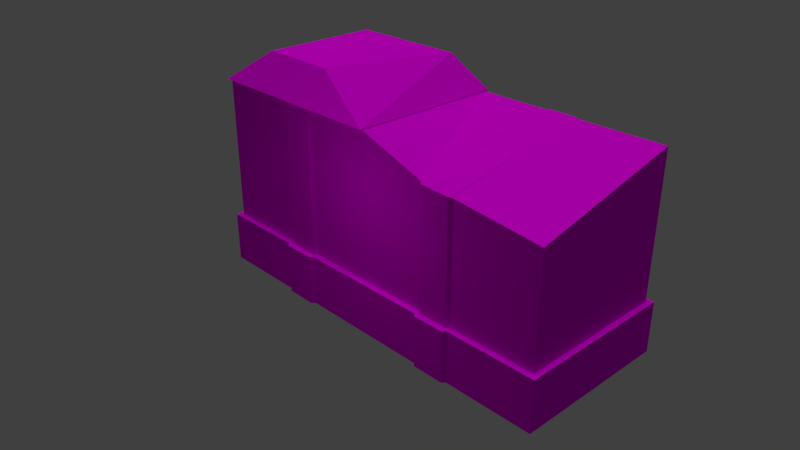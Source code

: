 # Source: Predio_2.blend  (saved by Blender 2.79.0; exported with 4.5.12 LTS)
import bpy
from mathutils import Matrix  # noqa: F401  (used for matrix-valued properties, if any)

bpy.ops.wm.read_factory_settings(use_empty=True)
scene = bpy.context.scene
scene.name = 'Scene'

# ---- collections
col_collection_1 = bpy.data.collections.new('Collection 1'); scene.collection.children.link(col_collection_1)

# ---- images (referenced by path relative to the original .blend; pixels are not part of the script)
import os
ASSET_DIR = os.environ.get("B2B_ASSET_DIR", "")  # directory of the original .blend (textures are referenced by path, not embedded)
HERE = os.path.dirname(os.path.abspath(__file__))  # packed textures are extracted next to this script under _unpacked/

def load_image(name, relpath, width, height, colorspace="sRGB"):
    """Load a texture the original file referenced (path relative to the .blend, or extracted next to this script)."""
    p = next((c for c in (os.path.join(HERE, relpath), os.path.join(ASSET_DIR, relpath)) if relpath and os.path.exists(c)), "")
    if p:
        img = bpy.data.images.load(p, check_existing=True)
        img.name = name
    else:  # same state as the original file: an image datablock whose file is absent (Cycles renders it pink)
        img = bpy.data.images.new(name, width, height)
        img.source = "FILE"
        img.filepath = "//" + (relpath or name)
    img.colorspace_settings.name = colorspace
    return img
img_predio_2_textured_png = load_image('Predio 2 Textured.png', 'Predio 2 Textured.png', 1024, 1024, 'sRGB')

# ---- materials (node trees are filled in below, after node groups)
mat_material_003 = bpy.data.materials.new('Material.003')
mat_material_003.alpha_threshold = 0.0
mat_material_003.roughness = 0.5

# ---- material node trees
mat_material_003.use_nodes = True; mat_material_003.node_tree.nodes.clear()
_N = mat_material_003.node_tree.nodes; _L = mat_material_003.node_tree.links
n0 = _N.new('ShaderNodeOutputMaterial'); n0.name = 'Material Output'; n0.location = (300, 300)
n1 = _N.new('ShaderNodeBsdfDiffuse'); n1.name = 'Diffuse BSDF'; n1.location = (10, 300)
n2 = _N.new('ShaderNodeTexImage'); n2.name = 'Image Texture'; n2.location = (-171, 332)
n2.width = 140
n2.image = img_predio_2_textured_png
_L.new(n1.outputs[0], n0.inputs[0])
_L.new(n2.outputs[0], n1.inputs[0])
n0.is_active_output = True

# ---- world
world_world = bpy.data.worlds.new('World'); scene.world = world_world
world_world.color = (0.05088, 0.05088, 0.05088)
world_world.use_sun_shadow = False
world_world.sun_shadow_jitter_overblur = 0.0
world_world.cycles.sampling_method = 'MANUAL'

# ---- cameras
cam_camera = bpy.data.cameras.new('Camera')
cam_camera.clip_end = 100.0
cam_camera.lens = 35.0
cam_camera.sensor_width = 32.0
cam_camera.sensor_height = 18.0
cam_camera.ortho_scale = 7.314
cam_camera.dof.focus_distance = 0.0

# ---- lights
light_point = bpy.data.lights.new('Point', 'POINT')
light_point.transmission_factor = 0.0
light_point.energy = 100.0
light_point.shadow_buffer_clip_start = 0.5
light_point.shadow_soft_size = 0.1
light_point.shadow_maximum_resolution = 0.006
light_point.use_absolute_resolution = True
light_sun = bpy.data.lights.new('Sun', 'SUN')
light_sun.transmission_factor = 0.0
light_sun.angle = 0.1993
light_sun.energy = 1.0
light_sun.shadow_buffer_clip_start = 0.5
light_sun.shadow_soft_size = 0.1
light_sun.shadow_cascade_max_distance = 1000.0

# ---- meshes
me_cube = bpy.data.meshes.new('Cube')
me_cube.from_pydata([(0.9017, 1.0, -1.0), (0.9017, -1.0, -1.0), (0.8784, 0.9354, 0.8957), (0.9017, 1.0, -0.504), (0.9017, -1.0, -0.504), (0.8784, 0.9354, -0.5006), (0.8784, -0.9354, -0.5006), (0.3267, 1.039, -1.0), (0.3267, -1.039, -1.0), (0.3267, 0.9717, 0.8957), (0.3267, 1.039, -0.504), (0.3267, -1.039, -0.504), (0.3267, 0.9717, -0.5006), (0.3267, -0.9717, -0.5006), (0.475, 1.039, -1.0), (0.475, -1.039, -1.0), (0.4654, 0.9717, 0.8957), (0.475, 1.039, -0.504), (0.475, -1.039, -0.504), (0.4654, 0.9717, -0.5006), (0.4654, -0.9717, -0.5006), (0.4868, 1.0, -1.0), (0.4868, -1.0, -1.0), (0.4764, 0.9354, 0.8957), (0.4868, 1.0, -0.504), (0.4868, -1.0, -0.504), (0.4764, 0.9354, -0.5006), (0.4764, -0.9354, -0.5006), (0.312, 1.0, -1.0), (0.312, -1.0, -1.0), (0.313, 0.9354, 0.8957), (0.312, 1.0, -0.504), (0.312, -1.0, -0.504), (0.313, 0.9354, -0.5006), (0.313, -0.9354, -0.5006), (-0.9017, 1.0, -1.0), (-0.9017, -1.0, -1.0), (-0.8784, 0.9354, 0.8957), (-0.8784, -0.9354, 0.8957), (-0.9017, 1.0, -0.504), (-0.9017, -1.0, -0.504), (-0.8784, 0.9354, -0.5006), (-0.8784, -0.9354, -0.5006), (-0.3267, 1.039, -1.0), (-0.3267, -1.039, -1.0), (-0.3267, 0.9717, 0.8957), (-0.3267, -0.9717, 0.8957), (-0.3267, 1.039, -0.504), (-0.3267, -1.039, -0.504), (-0.3267, 0.9717, -0.5006), (-0.3267, -0.9717, -0.5006), (-0.475, 1.039, -1.0), (-0.475, -1.039, -1.0), (-0.4654, 0.9717, 0.8957), (-0.4654, -0.9717, 0.8957), (-0.475, 1.039, -0.504), (-0.475, -1.039, -0.504), (-0.4654, 0.9717, -0.5006), (-0.4654, -0.9717, -0.5006), (-0.4868, 1.0, -1.0), (-0.4868, -1.0, -1.0), (-0.4764, 0.9354, 0.8957), (-0.4764, -0.9354, 0.8957), (-0.4868, 1.0, -0.504), (-0.4868, -1.0, -0.504), (-0.4764, 0.9354, -0.5006), (-0.4764, -0.9354, -0.5006), (-0.312, 1.0, -1.0), (-0.312, -1.0, -1.0), (-0.313, 0.9354, 0.8957), (-0.313, -0.9354, 0.8957), (-0.312, 1.0, -0.504), (-0.312, -1.0, -0.504), (-0.313, 0.9354, -0.5006), (-0.313, -0.9354, -0.5006), (0.0, 1.0, -1.0), (0.0, -1.0, -1.0), (0.0, 0.9354, 0.8957), (0.0, -0.9354, 0.8957), (0.0, 1.0, -0.504), (0.0, -1.0, -0.504), (0.0, 0.9354, -0.5006), (0.0, -0.9354, -0.5006), (-0.1312, 0.7194, 1.231), (-0.3212, -0.7194, 1.231), (-0.6756, 0.7194, 1.231), (-0.6756, -0.7194, 1.231), (-0.8942, -0.9688, 0.9082), (-2.98e-08, 0.9688, 0.9082), (-0.3103, 0.9688, 0.9082), (-2.98e-08, -0.9688, 0.9082), (-0.3239, -0.9691, 0.9082), (-0.3103, -0.9688, 0.9082), (-0.8942, 0.9688, 0.9082), (-0.4615, 0.9681, 0.9082), (-0.3239, 0.9681, 0.9082), (-0.4615, -0.9691, 0.9082), (-0.4724, 0.9688, 0.9082), (-0.4724, -0.9688, 0.9082), (0.3267, -0.9717, 0.6585), (0.313, -0.9354, 0.6685), (0.4654, -0.9717, 0.646), (0.4764, -0.9354, 0.6345), (0.8784, -0.9354, 0.551)], [], [(5, 2, 103, 6), (0, 3, 4, 1), (3, 5, 6, 4), (18, 20, 13, 11), (16, 19, 12, 9), (15, 18, 11, 8), (19, 17, 10, 12), (17, 14, 7, 10), (20, 101, 99, 13), (27, 102, 101, 20), (24, 21, 14, 17), (26, 24, 17, 19), (22, 25, 18, 15), (23, 26, 19, 16), (25, 27, 20, 18), (4, 6, 27, 25), (2, 5, 26, 23), (1, 4, 25, 22), (5, 3, 24, 26), (3, 0, 21, 24), (6, 103, 102, 27), (8, 29, 76, 75, 28, 7, 14, 21, 0, 1, 22, 15), (11, 13, 34, 32), (9, 12, 33, 30), (8, 11, 32, 29), (12, 10, 31, 33), (10, 7, 28, 31), (13, 99, 100, 34), (32, 34, 82, 80), (30, 33, 81, 77), (29, 32, 80, 76), (33, 31, 79, 81), (31, 28, 75, 79), (34, 100, 78, 82), (93, 87, 86, 85), (41, 42, 38, 37), (35, 36, 40, 39), (39, 40, 42, 41), (56, 48, 50, 58), (53, 45, 49, 57), (52, 44, 48, 56), (57, 49, 47, 55), (55, 47, 43, 51), (58, 50, 46, 54), (66, 58, 54, 62), (63, 55, 51, 59), (65, 57, 55, 63), (60, 52, 56, 64), (61, 53, 57, 65), (64, 56, 58, 66), (40, 64, 66, 42), (37, 61, 65, 41), (36, 60, 64, 40), (41, 65, 63, 39), (39, 63, 59, 35), (42, 66, 62, 38), (43, 67, 75, 76, 68, 44, 52, 60, 36, 35, 59, 51), (48, 72, 74, 50), (45, 69, 73, 49), (44, 68, 72, 48), (49, 73, 71, 47), (47, 71, 67, 43), (50, 74, 70, 46), (72, 80, 82, 74), (69, 77, 81, 73), (68, 76, 80, 72), (73, 81, 79, 71), (71, 79, 75, 67), (74, 82, 78, 70), (9, 99, 101, 16), (84, 83, 85, 86), (95, 94, 97, 93, 85, 83, 88, 89), (92, 90, 84, 86, 87, 98, 96, 91), (90, 88, 83, 84), (69, 45, 95, 89), (38, 62, 98, 87), (23, 102, 103, 2), (61, 37, 93, 97), (62, 54, 96, 98), (30, 77, 88, 90, 78, 100), (53, 61, 97, 94), (16, 101, 102, 23), (54, 46, 91, 96), (46, 70, 92, 91), (77, 69, 89, 88), (70, 78, 90, 92), (37, 38, 87, 93), (100, 99, 9, 30), (45, 53, 94, 95)])
_uv = me_cube.uv_layers.new(name='UVMap')
_uv.uv.foreach_set('vector', [0.8856, 0.4924, 0.8856, 0.7054, 0.6002, 0.6528, 0.6002, 0.4924, 0.8568, 0.0268, 0.8568, 0.1017, 0.5546, 0.1017, 0.5546, 0.02677, 0.8568, 0.1017, 0.847, 0.1068, 0.5686, 0.1069, 0.5546, 0.1017, 0.3922, 0.1202, 0.392, 0.1346, 0.3476, 0.1339, 0.348, 0.1209, 0.6241, 0.4203, 0.6244, 0.1395, 0.6638, 0.1389, 0.6611, 0.4206, 0.3947, 0.006179, 0.3922, 0.1202, 0.348, 0.1209, 0.3519, 0.006928, 0.6244, 0.1395, 0.624, 0.1246, 0.6641, 0.1243, 0.6638, 0.1389, 0.624, 0.1246, 0.6254, 0.008262, 0.6649, 0.008499, 0.6641, 0.1243, 0.392, 0.1346, 0.3895, 0.4181, 0.3481, 0.4182, 0.3476, 0.1339, 0.4065, 0.1353, 0.4009, 0.4187, 0.3895, 0.4181, 0.392, 0.1346, 0.6117, 0.1254, 0.6139, 0.008241, 0.6254, 0.008262, 0.624, 0.1246, 0.6101, 0.1387, 0.6117, 0.1254, 0.624, 0.1246, 0.6244, 0.1395, 0.408, 0.006627, 0.4078, 0.1203, 0.3922, 0.1202, 0.3947, 0.006179, 0.6105, 0.4198, 0.6101, 0.1387, 0.6244, 0.1395, 0.6241, 0.4203, 0.4078, 0.1203, 0.4065, 0.1353, 0.392, 0.1346, 0.3922, 0.1202, 0.4991, 0.1218, 0.4996, 0.1347, 0.4065, 0.1353, 0.4078, 0.1203, 0.01391, 0.7856, 0.01391, 0.4716, 0.1043, 0.4716, 0.1043, 0.7856, 0.4993, 0.004333, 0.4991, 0.1218, 0.4078, 0.1203, 0.408, 0.006627, 0.515, 0.1387, 0.5142, 0.1256, 0.6117, 0.1254, 0.6101, 0.1387, 0.5142, 0.1256, 0.5138, 0.008991, 0.6139, 0.008241, 0.6117, 0.1254, 0.9965, 0.145, 0.9965, 0.4096, 0.8953, 0.4306, 0.8953, 0.145, 0.9079, 0.9656, 0.9086, 0.9653, 0.9086, 0.9594, 0.9464, 0.9594, 0.9464, 0.9653, 0.9472, 0.9656, 0.9472, 0.9684, 0.9464, 0.9686, 0.9464, 0.9764, 0.9086, 0.9764, 0.9086, 0.9686, 0.9079, 0.9684, 0.348, 0.1209, 0.3476, 0.1339, 0.337, 0.1347, 0.3373, 0.1199, 0.6611, 0.4206, 0.6638, 0.1389, 0.6751, 0.1384, 0.6737, 0.4209, 0.3519, 0.006928, 0.348, 0.1209, 0.3373, 0.1199, 0.3403, 0.007641, 0.6638, 0.1389, 0.6641, 0.1243, 0.6756, 0.1226, 0.6751, 0.1384, 0.6641, 0.1243, 0.6649, 0.008499, 0.6763, 0.009392, 0.6756, 0.1226, 0.3476, 0.1339, 0.3481, 0.4182, 0.3367, 0.4171, 0.337, 0.1347, 0.3373, 0.1199, 0.337, 0.1347, 0.2541, 0.1369, 0.2541, 0.1232, 0.684, 0.4465, 0.684, 0.1481, 0.7509, 0.1481, 0.7509, 0.4465, 0.3403, 0.007641, 0.3373, 0.1199, 0.2541, 0.1232, 0.2555, 0.01011, 0.6751, 0.1384, 0.6756, 0.1226, 0.747, 0.1219, 0.747, 0.137, 0.6756, 0.1226, 0.6763, 0.009392, 0.7479, 0.007666, 0.747, 0.1219, 0.3292, 0.1437, 0.3292, 0.4234, 0.2544, 0.4777, 0.2544, 0.1437, 0.2778, 0.7584, 0.6, 0.7535, 0.5595, 0.819, 0.3202, 0.8226, 0.1259, 0.4897, 0.4113, 0.4895, 0.4114, 0.7025, 0.126, 0.7026, 0.1312, 0.02992, 0.4335, 0.0295, 0.4336, 0.1045, 0.1313, 0.1049, 0.1313, 0.1049, 0.4336, 0.1045, 0.424, 0.1095, 0.1453, 0.11, 0.119, 0.1217, 0.1626, 0.1215, 0.1622, 0.1368, 0.1173, 0.1371, 0.8775, 0.4264, 0.8397, 0.4256, 0.8404, 0.1366, 0.8794, 0.1361, 0.1237, 0.006934, 0.1636, 0.007946, 0.1626, 0.1215, 0.119, 0.1217, 0.8794, 0.1361, 0.8404, 0.1366, 0.8411, 0.1215, 0.8787, 0.1207, 0.8787, 0.1207, 0.8411, 0.1215, 0.8415, 0.008693, 0.8786, 0.006928, 0.1173, 0.1371, 0.1622, 0.1368, 0.1602, 0.4354, 0.1175, 0.4338, 0.1076, 0.1369, 0.1173, 0.1371, 0.1175, 0.4338, 0.1089, 0.4338, 0.8898, 0.1208, 0.8787, 0.1207, 0.8786, 0.006928, 0.8901, 0.007582, 0.8888, 0.1358, 0.8794, 0.1361, 0.8787, 0.1207, 0.8898, 0.1208, 0.1122, 0.006055, 0.1237, 0.006934, 0.119, 0.1217, 0.1092, 0.1218, 0.8885, 0.4249, 0.8775, 0.4264, 0.8794, 0.1361, 0.8888, 0.1358, 0.1092, 0.1218, 0.119, 0.1217, 0.1173, 0.1371, 0.1076, 0.1369, 0.007893, 0.1231, 0.1092, 0.1218, 0.1076, 0.1369, 0.008014, 0.1379, 0.9899, 0.7479, 0.9016, 0.7479, 0.9016, 0.4411, 0.9899, 0.4411, 0.00775, 0.006425, 0.1122, 0.006055, 0.1092, 0.1218, 0.007893, 0.1231, 0.9899, 0.1333, 0.8888, 0.1358, 0.8898, 0.1208, 0.9895, 0.121, 0.9895, 0.121, 0.8898, 0.1208, 0.8901, 0.007582, 0.9905, 0.004772, 0.01196, 0.1477, 0.1013, 0.1477, 0.1013, 0.4581, 0.01196, 0.4581, 0.9472, 0.9532, 0.9464, 0.9535, 0.9464, 0.9594, 0.9086, 0.9594, 0.9086, 0.9535, 0.9079, 0.9532, 0.9079, 0.9504, 0.9086, 0.9502, 0.9086, 0.9423, 0.9464, 0.9423, 0.9464, 0.9502, 0.9472, 0.9504, 0.1626, 0.1215, 0.1723, 0.1225, 0.1709, 0.1369, 0.1622, 0.1368, 0.8397, 0.4256, 0.8297, 0.4242, 0.8283, 0.1381, 0.8404, 0.1366, 0.1636, 0.007946, 0.1751, 0.008337, 0.1723, 0.1225, 0.1626, 0.1215, 0.8404, 0.1366, 0.8283, 0.1381, 0.8282, 0.1227, 0.8411, 0.1215, 0.8411, 0.1215, 0.8282, 0.1227, 0.8301, 0.008542, 0.8415, 0.008693, 0.1622, 0.1368, 0.1709, 0.1369, 0.1698, 0.4358, 0.1602, 0.4354, 0.1723, 0.1225, 0.2541, 0.1232, 0.2541, 0.1369, 0.1709, 0.1369, 0.8178, 0.4465, 0.7509, 0.4465, 0.7509, 0.1481, 0.8178, 0.1481, 0.1751, 0.008337, 0.2555, 0.01011, 0.2541, 0.1232, 0.1723, 0.1225, 0.8283, 0.1381, 0.747, 0.137, 0.747, 0.1219, 0.8282, 0.1227, 0.8282, 0.1227, 0.747, 0.1219, 0.7479, 0.007666, 0.8301, 0.008542, 0.1795, 0.1437, 0.2544, 0.1437, 0.2544, 0.4777, 0.1795, 0.4777, 0.1329, 0.9732, 0.1366, 0.8012, 0.1548, 0.8016, 0.151, 0.9738, 0.5401, 0.9568, 0.3239, 0.9832, 0.326, 0.8914, 0.5415, 0.897, 0.2294, 0.9201, 0.2296, 0.8918, 0.2295, 0.8893, 0.2303, 0.8023, 0.314, 0.8481, 0.313, 0.9603, 0.2289, 0.9868, 0.2281, 0.9447, 0.6412, 0.9261, 0.6395, 0.9942, 0.5517, 0.9215, 0.5536, 0.8436, 0.6444, 0.7978, 0.6421, 0.8905, 0.6426, 0.8929, 0.6428, 0.8997, 0.07816, 0.8097, 0.08442, 0.9806, 0.03839, 0.9482, 0.018, 0.8419, 0.8547, 0.9771, 0.8535, 0.9756, 0.8539, 0.9751, 0.8545, 0.9754, 0.7666, 0.9447, 0.76, 0.9707, 0.7576, 0.9704, 0.7645, 0.9431, 0.1558, 0.9607, 0.1589, 0.8061, 0.2107, 0.806, 0.2066, 0.9622, 0.8455, 0.9724, 0.8407, 0.9534, 0.8422, 0.9522, 0.8472, 0.9722, 0.76, 0.9707, 0.7575, 0.9714, 0.757, 0.9707, 0.7576, 0.9704, 0.1287, 0.9685, 0.08882, 0.9689, 0.08442, 0.9806, 0.07816, 0.8097, 0.08256, 0.8141, 0.1319, 0.8121, 0.8473, 0.9729, 0.8455, 0.9724, 0.8472, 0.9722, 0.8477, 0.9724, 0.151, 0.9738, 0.1548, 0.8016, 0.1589, 0.8061, 0.1558, 0.9607, 0.7575, 0.9714, 0.7491, 0.9751, 0.7486, 0.9744, 0.757, 0.9707, 0.7491, 0.9751, 0.7475, 0.9771, 0.7477, 0.9748, 0.7486, 0.9744, 0.8697, 0.9744, 0.8547, 0.9771, 0.8545, 0.9754, 0.8694, 0.9727, 0.7475, 0.9771, 0.7269, 0.9733, 0.7274, 0.9709, 0.7477, 0.9748, 0.8407, 0.9534, 0.7666, 0.9447, 0.7645, 0.9431, 0.8422, 0.9522, 0.1319, 0.8121, 0.1366, 0.8012, 0.1329, 0.9732, 0.1287, 0.9685, 0.8535, 0.9756, 0.8473, 0.9729, 0.8477, 0.9724, 0.8539, 0.9751])
me_cube.materials.append(mat_material_003)
me_cube.use_remesh_preserve_volume = False
me_cube.use_remesh_preserve_attributes = False
me_cube.use_mirror_vertex_groups = False
me_cube.update()

# ---- objects
ob_point = bpy.data.objects.new('Point', light_point)
ob_sun = bpy.data.objects.new('Sun', light_sun)
ob_cube = bpy.data.objects.new('Cube', me_cube)
ob_camera = bpy.data.objects.new('Camera', cam_camera)

# ---- transforms, parenting, visibility, modifiers, constraints
ob_point.location = (0.4066, -8.432, 7.128)
ob_point.lineart.crease_threshold = 0.0
ob_sun.location = (0.4066, -10.09, 12.8)
ob_sun.lineart.crease_threshold = 0.0
ob_cube.location = (0.0, 0.0, 4.891)
ob_cube.scale = (10.5, 3.921, 4.937)
ob_cube.lock_rotations_4d = False
ob_cube.empty_display_type = 'ARROWS'
ob_cube.lineart.crease_threshold = 0.0
ob_camera.location = (24.83, -25.04, 21.42)
ob_camera.rotation_euler = (1.109, 0.0, 0.8149)
ob_camera.lock_rotations_4d = False
ob_camera.empty_display_type = 'ARROWS'
ob_camera.color = (0.0, 0.0, 0.0, 0.0)
ob_camera.display_type = 'WIRE'
ob_camera.lineart.crease_threshold = 0.0

# ---- collection membership
col_collection_1.objects.link(ob_point)
col_collection_1.objects.link(ob_sun)
col_collection_1.objects.link(ob_cube)
col_collection_1.objects.link(ob_camera)

# ---- scene / render settings (as saved in the file)
scene.camera = ob_camera
scene.frame_start = 1; scene.frame_end = 250; scene.frame_set(1)
scene.render.engine = 'CYCLES'
scene.render.resolution_percentage = 50
scene.render.dither_intensity = 0.0
scene.cycles.use_denoising = False
scene.cycles.samples = 128
scene.cycles.sampling_pattern = 'TABULATED_SOBOL'
scene.cycles.use_adaptive_sampling = False
scene.cycles.use_light_tree = False
scene.cycles.blur_glossy = 0.0
scene.cycles.sample_clamp_indirect = 0.0
scene.view_settings.view_transform = 'Standard'
bpy.context.view_layer.update()
